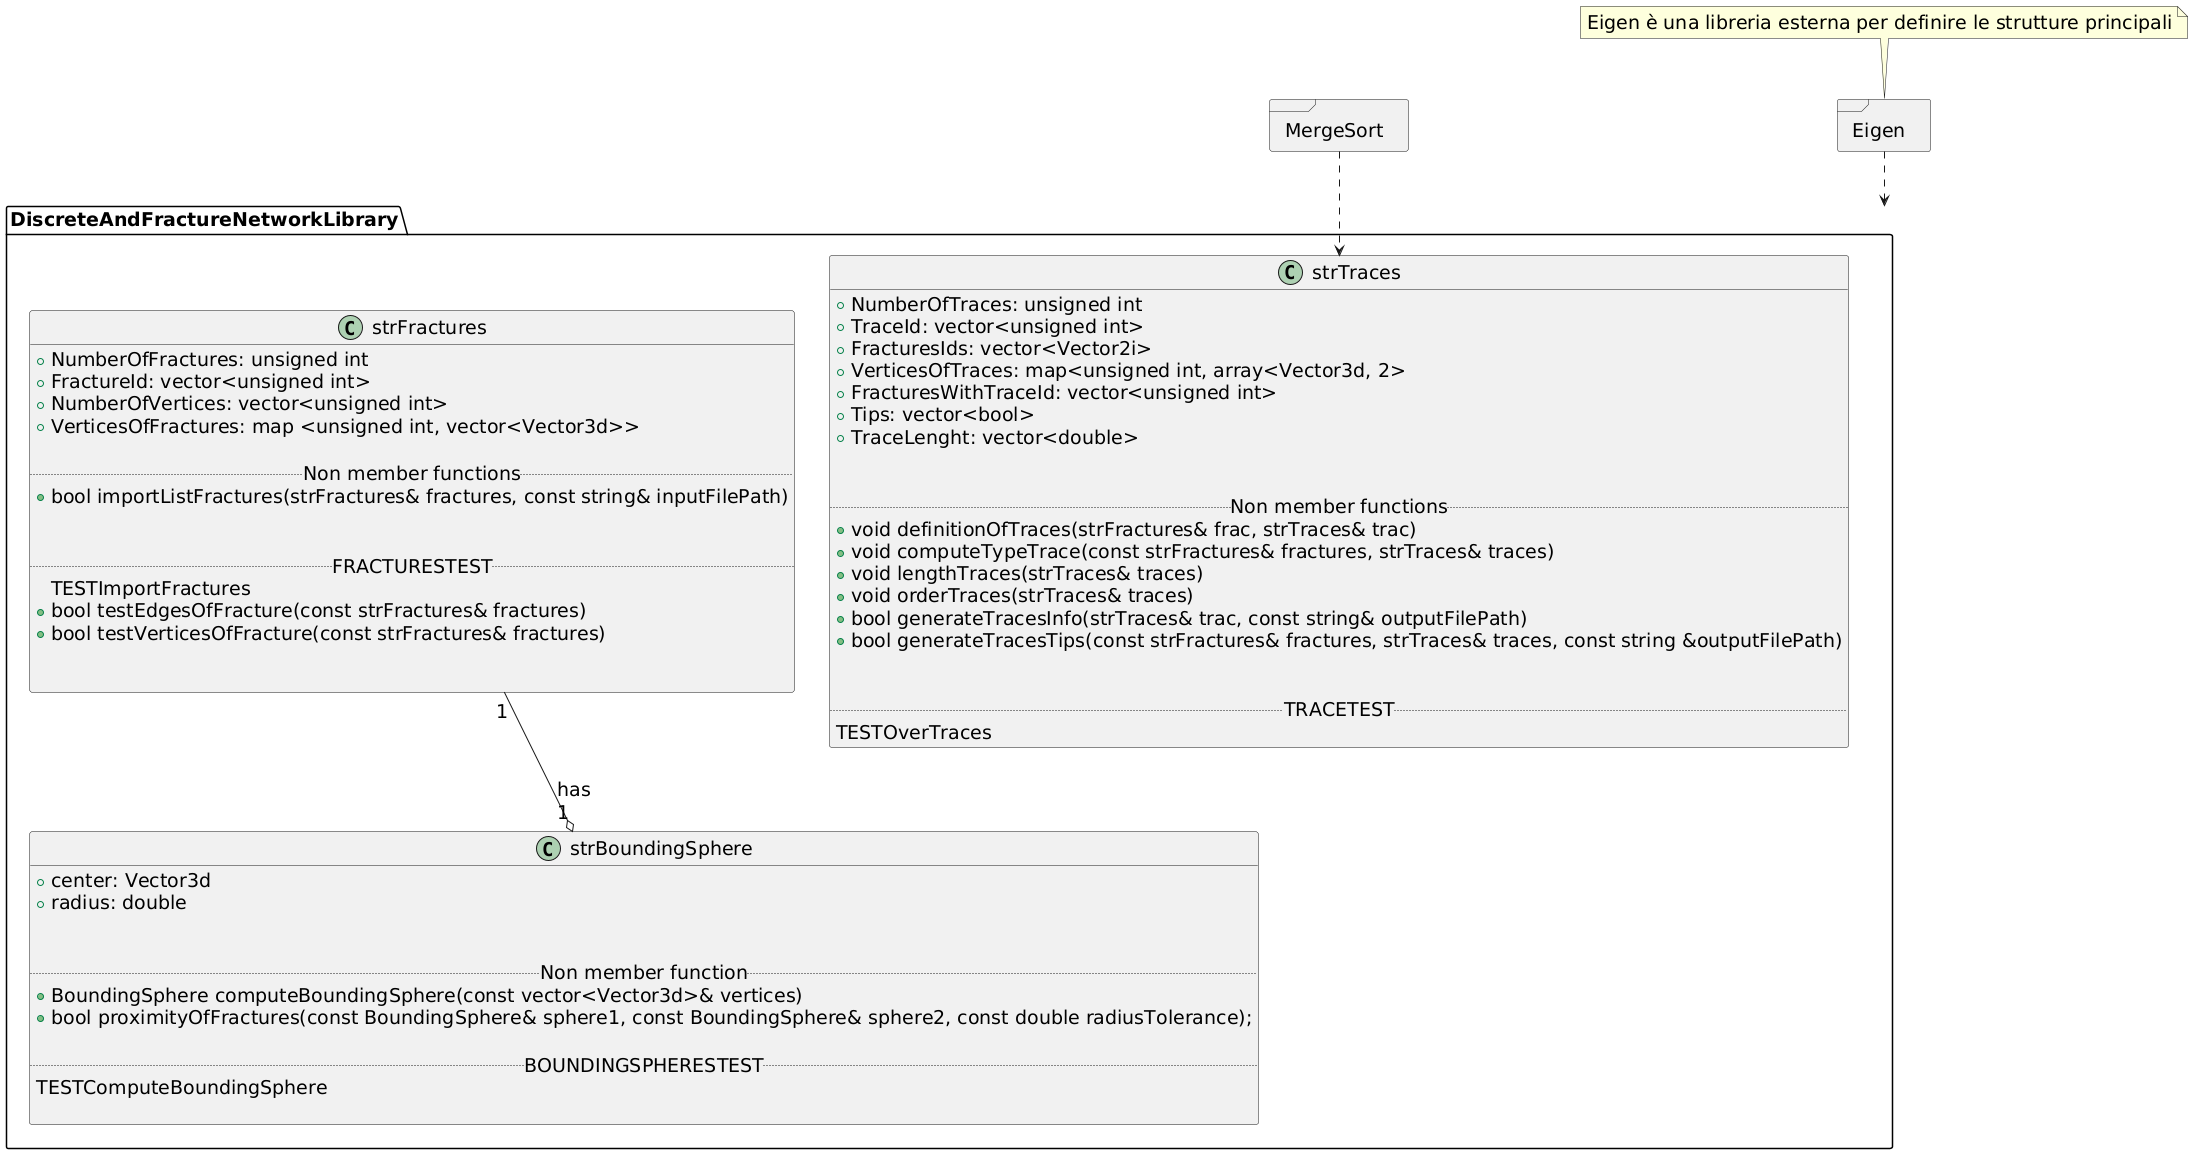

The diagram above was rendered by PlantUML. Its source (embedded in the PNG):
@startuml
skinparam defaultFontSize 19

package DiscreteAndFractureNetworkLibrary 
{

class strFractures
{
+ NumberOfFractures: unsigned int
+ FractureId: vector<unsigned int>
+ NumberOfVertices: vector<unsigned int>
+ VerticesOfFractures: map <unsigned int, vector<Vector3d>>

..Non member functions ..
+ bool importListFractures(strFractures& fractures, const string& inputFilePath)                         


..FRACTURESTEST..
TESTImportFractures
+ bool testEdgesOfFracture(const strFractures& fractures)
+ bool testVerticesOfFracture(const strFractures& fractures)


}



class strBoundingSphere
{
+ center: Vector3d
+ radius: double


..Non member function..
+ BoundingSphere computeBoundingSphere(const vector<Vector3d>& vertices)
+ bool proximityOfFractures(const BoundingSphere& sphere1, const BoundingSphere& sphere2, const double radiusTolerance);

..BOUNDINGSPHERESTEST..
TESTComputeBoundingSphere

}



class strTraces
{
+ NumberOfTraces: unsigned int
+ TraceId: vector<unsigned int>
+ FracturesIds: vector<Vector2i>
+ VerticesOfTraces: map<unsigned int, array<Vector3d, 2>
+ FracturesWithTraceId: vector<unsigned int>
+ Tips: vector<bool>
+ TraceLenght: vector<double>


..Non member functions ..
+ void definitionOfTraces(strFractures& frac, strTraces& trac)
+ void computeTypeTrace(const strFractures& fractures, strTraces& traces)
+ void lengthTraces(strTraces& traces)
+ void orderTraces(strTraces& traces)
+ bool generateTracesInfo(strTraces& trac, const string& outputFilePath)                        
+ bool generateTracesTips(const strFractures& fractures, strTraces& traces, const string &outputFilePath)


..TRACETEST..
TESTOverTraces
}

}

package MergeSort <<Frame>>
{
}

MergeSort..> strTraces



package Eigen <<Frame>>
{
}

note "Eigen è una libreria esterna per definire le strutture principali" as EigenLibrary
EigenLibrary.. Eigen

Eigen..> DiscreteAndFractureNetworkLibrary

strFractures "1"--o "1" strBoundingSphere : has
@enduml